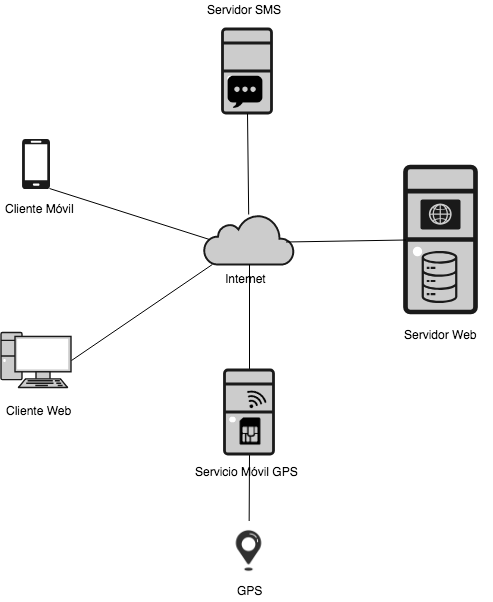

The diagram above was exported from draw.io. Its source (the exported page's mxGraphModel, read from the mxfile embedded in the PNG):
<mxGraphModel dx="758" dy="467" grid="1" gridSize="10" guides="1" tooltips="1" connect="1" arrows="1" fold="1" page="1" pageScale="1" pageWidth="827" pageHeight="1169" math="0" shadow="0">
  <root>
    <mxCell id="0" />
    <mxCell id="1" parent="0" />
    <mxCell id="yyTEqFeRDrDe6BGDoNGK-1" value="" style="fontColor=#0066CC;verticalAlign=top;verticalLabelPosition=bottom;labelPosition=center;align=center;html=1;outlineConnect=0;fillColor=#CCCCCC;strokeColor=#1A1A1A;gradientColor=none;gradientDirection=north;strokeWidth=2;shape=mxgraph.networks.pc;" parent="1" vertex="1">
      <mxGeometry x="79.5" y="492" width="70" height="55" as="geometry" />
    </mxCell>
    <mxCell id="yyTEqFeRDrDe6BGDoNGK-2" value="" style="fontColor=#0066CC;verticalAlign=top;verticalLabelPosition=bottom;labelPosition=center;align=center;html=1;outlineConnect=0;fillColor=#CCCCCC;strokeColor=#1A1A1A;gradientColor=none;gradientDirection=north;strokeWidth=2;shape=mxgraph.networks.desktop_pc;" parent="1" vertex="1">
      <mxGeometry x="484" y="326.5" width="70" height="145" as="geometry" />
    </mxCell>
    <mxCell id="yyTEqFeRDrDe6BGDoNGK-4" value="Servidor Web" style="text;html=1;resizable=0;points=[];autosize=1;align=left;verticalAlign=top;spacingTop=-4;" parent="1" vertex="1">
      <mxGeometry x="481" y="484.5" width="90" height="20" as="geometry" />
    </mxCell>
    <mxCell id="yyTEqFeRDrDe6BGDoNGK-11" value="" style="html=1;outlineConnect=0;fillColor=#CCCCCC;strokeColor=#1A1A1A;gradientColor=none;gradientDirection=north;strokeWidth=2;shape=mxgraph.networks.cloud;fontColor=#ffffff;" parent="1" vertex="1">
      <mxGeometry x="282.5" y="374" width="90" height="50" as="geometry" />
    </mxCell>
    <mxCell id="yyTEqFeRDrDe6BGDoNGK-12" value="" style="shadow=0;dashed=0;html=1;strokeColor=none;labelPosition=center;verticalLabelPosition=bottom;verticalAlign=top;align=center;shape=mxgraph.azure.mobile;fillColor=#1A1A1A;" parent="1" vertex="1">
      <mxGeometry x="100.5" y="298.5" width="28" height="50" as="geometry" />
    </mxCell>
    <mxCell id="yyTEqFeRDrDe6BGDoNGK-20" value="" style="shape=image;html=1;verticalAlign=top;verticalLabelPosition=bottom;labelBackgroundColor=#ffffff;imageAspect=0;aspect=fixed;image=https://cdn1.iconfinder.com/data/icons/twitter-ui-glyph/48/Sed-21-128.png" parent="1" vertex="1">
      <mxGeometry x="297.5" y="680.5" width="60" height="60" as="geometry" />
    </mxCell>
    <mxCell id="bYR8ckhfHMc7fIj85bkj-5" value="" style="endArrow=none;html=1;exitX=0.5;exitY=1;exitDx=0;exitDy=0;exitPerimeter=0;" parent="1" source="OwEaOBFSOd3kqmmiu2by-2" target="yyTEqFeRDrDe6BGDoNGK-20" edge="1">
      <mxGeometry width="50" height="50" relative="1" as="geometry">
        <mxPoint x="652.5" y="626.1705539358601" as="sourcePoint" />
        <mxPoint x="278.125" y="368.5" as="targetPoint" />
      </mxGeometry>
    </mxCell>
    <mxCell id="bYR8ckhfHMc7fIj85bkj-6" value="" style="endArrow=none;html=1;exitX=0.06;exitY=0.5;exitDx=0;exitDy=0;exitPerimeter=0;entryX=0.97;entryY=0.98;entryDx=0;entryDy=0;entryPerimeter=0;" parent="1" source="yyTEqFeRDrDe6BGDoNGK-11" target="yyTEqFeRDrDe6BGDoNGK-12" edge="1">
      <mxGeometry width="50" height="50" relative="1" as="geometry">
        <mxPoint x="347.5" y="492.5" as="sourcePoint" />
        <mxPoint x="288.125" y="378.5" as="targetPoint" />
      </mxGeometry>
    </mxCell>
    <mxCell id="bYR8ckhfHMc7fIj85bkj-7" value="" style="endArrow=none;html=1;entryX=1;entryY=0.5;entryDx=0;entryDy=0;entryPerimeter=0;" parent="1" source="yyTEqFeRDrDe6BGDoNGK-11" target="yyTEqFeRDrDe6BGDoNGK-1" edge="1">
      <mxGeometry width="50" height="50" relative="1" as="geometry">
        <mxPoint x="357.5" y="502.5" as="sourcePoint" />
        <mxPoint x="298.125" y="388.5" as="targetPoint" />
      </mxGeometry>
    </mxCell>
    <mxCell id="bYR8ckhfHMc7fIj85bkj-9" value="" style="outlineConnect=0;fontColor=#232F3E;gradientColor=none;fillColor=#1A1A1A;strokeColor=none;dashed=0;verticalLabelPosition=bottom;verticalAlign=top;align=center;html=1;fontSize=12;fontStyle=0;aspect=fixed;shape=mxgraph.aws4.iot_analytics_data_store;" parent="1" vertex="1">
      <mxGeometry x="500" y="410.5" width="36" height="52" as="geometry" />
    </mxCell>
    <mxCell id="bYR8ckhfHMc7fIj85bkj-13" value="Internet" style="text;html=1;resizable=0;points=[];autosize=1;align=left;verticalAlign=top;spacingTop=-4;" parent="1" vertex="1">
      <mxGeometry x="302" y="428.5" width="60" height="20" as="geometry" />
    </mxCell>
    <mxCell id="bYR8ckhfHMc7fIj85bkj-18" value="" style="endArrow=none;html=1;exitX=0;exitY=0.5;exitDx=0;exitDy=0;exitPerimeter=0;entryX=0.91;entryY=0.5;entryDx=0;entryDy=0;entryPerimeter=0;" parent="1" edge="1">
      <mxGeometry width="50" height="50" relative="1" as="geometry">
        <mxPoint x="484.5" y="399.5" as="sourcePoint" />
        <mxPoint x="364.5" y="401.5" as="targetPoint" />
      </mxGeometry>
    </mxCell>
    <mxCell id="bYR8ckhfHMc7fIj85bkj-19" value="" style="endArrow=none;html=1;entryX=0.5;entryY=1;entryDx=0;entryDy=0;entryPerimeter=0;exitX=0.5;exitY=0;exitDx=0;exitDy=0;exitPerimeter=0;" parent="1" source="OwEaOBFSOd3kqmmiu2by-2" target="yyTEqFeRDrDe6BGDoNGK-11" edge="1">
      <mxGeometry width="50" height="50" relative="1" as="geometry">
        <mxPoint x="670.5" y="603.5" as="sourcePoint" />
        <mxPoint x="232.5" y="710.5" as="targetPoint" />
      </mxGeometry>
    </mxCell>
    <mxCell id="OwEaOBFSOd3kqmmiu2by-1" value="" style="verticalLabelPosition=bottom;html=1;verticalAlign=top;align=center;strokeColor=none;fillColor=#1A1A1A;shape=mxgraph.azure.web_role;" vertex="1" parent="1">
      <mxGeometry x="499" y="359" width="40" height="30" as="geometry" />
    </mxCell>
    <mxCell id="OwEaOBFSOd3kqmmiu2by-2" value="" style="fontColor=#0066CC;verticalAlign=top;verticalLabelPosition=bottom;labelPosition=center;align=center;html=1;outlineConnect=0;fillColor=#CCCCCC;strokeColor=#1A1A1A;gradientColor=none;gradientDirection=north;strokeWidth=2;shape=mxgraph.networks.desktop_pc;" vertex="1" parent="1">
      <mxGeometry x="303" y="529.5" width="49" height="84" as="geometry" />
    </mxCell>
    <mxCell id="OwEaOBFSOd3kqmmiu2by-4" value="" style="shape=image;html=1;verticalAlign=top;verticalLabelPosition=bottom;labelBackgroundColor=#ffffff;imageAspect=0;aspect=fixed;image=https://cdn2.iconfinder.com/data/icons/free-mobile-icon-kit/64/SIM_card.png;fillColor=#1A1A1A;" vertex="1" parent="1">
      <mxGeometry x="313.5" y="576" width="30" height="30" as="geometry" />
    </mxCell>
    <mxCell id="OwEaOBFSOd3kqmmiu2by-6" value="" style="shape=image;html=1;verticalAlign=top;verticalLabelPosition=bottom;labelBackgroundColor=#ffffff;imageAspect=0;aspect=fixed;image=https://cdn4.iconfinder.com/data/icons/vecico-connectivity/288/wifi_Symbol-128.png;fillColor=#1A1A1A;rotation=30;" vertex="1" parent="1">
      <mxGeometry x="322.5" y="549.5" width="22" height="22" as="geometry" />
    </mxCell>
    <mxCell id="OwEaOBFSOd3kqmmiu2by-7" value="" style="fontColor=#0066CC;verticalAlign=top;verticalLabelPosition=bottom;labelPosition=center;align=center;html=1;outlineConnect=0;fillColor=#CCCCCC;strokeColor=#1A1A1A;gradientColor=none;gradientDirection=north;strokeWidth=2;shape=mxgraph.networks.desktop_pc;" vertex="1" parent="1">
      <mxGeometry x="301" y="188.5" width="49" height="84" as="geometry" />
    </mxCell>
    <mxCell id="OwEaOBFSOd3kqmmiu2by-10" value="" style="shape=image;html=1;verticalAlign=top;verticalLabelPosition=bottom;labelBackgroundColor=#ffffff;imageAspect=0;aspect=fixed;image=https://cdn1.iconfinder.com/data/icons/ios-11-glyphs/30/sms-128.png;strokeColor=#1A1A1A;fillColor=#1A1A1A;" vertex="1" parent="1">
      <mxGeometry x="304" y="230.5" width="40" height="40" as="geometry" />
    </mxCell>
    <mxCell id="OwEaOBFSOd3kqmmiu2by-11" value="" style="endArrow=none;html=1;entryX=0.5;entryY=1;entryDx=0;entryDy=0;entryPerimeter=0;" edge="1" parent="1" source="yyTEqFeRDrDe6BGDoNGK-11" target="OwEaOBFSOd3kqmmiu2by-7">
      <mxGeometry width="50" height="50" relative="1" as="geometry">
        <mxPoint x="342.5" y="348.5" as="sourcePoint" />
        <mxPoint x="342.5" y="242.5" as="targetPoint" />
      </mxGeometry>
    </mxCell>
    <mxCell id="OwEaOBFSOd3kqmmiu2by-14" value="Servidor SMS" style="text;html=1;resizable=0;points=[];autosize=1;align=left;verticalAlign=top;spacingTop=-4;" vertex="1" parent="1">
      <mxGeometry x="284" y="160" width="90" height="20" as="geometry" />
    </mxCell>
    <mxCell id="OwEaOBFSOd3kqmmiu2by-15" value="Cliente Móvil" style="text;html=1;resizable=0;points=[];autosize=1;align=left;verticalAlign=top;spacingTop=-4;" vertex="1" parent="1">
      <mxGeometry x="81.5" y="359" width="80" height="20" as="geometry" />
    </mxCell>
    <mxCell id="OwEaOBFSOd3kqmmiu2by-16" value="Cliente Web" style="text;html=1;resizable=0;points=[];autosize=1;align=left;verticalAlign=top;spacingTop=-4;" vertex="1" parent="1">
      <mxGeometry x="82.5" y="561" width="80" height="20" as="geometry" />
    </mxCell>
    <mxCell id="OwEaOBFSOd3kqmmiu2by-17" value="Servicio Móvil GPS" style="text;html=1;resizable=0;points=[];autosize=1;align=left;verticalAlign=top;spacingTop=-4;" vertex="1" parent="1">
      <mxGeometry x="271.5" y="622" width="120" height="20" as="geometry" />
    </mxCell>
    <mxCell id="OwEaOBFSOd3kqmmiu2by-18" value="GPS" style="text;html=1;resizable=0;points=[];autosize=1;align=left;verticalAlign=top;spacingTop=-4;" vertex="1" parent="1">
      <mxGeometry x="313.5" y="740.5" width="40" height="20" as="geometry" />
    </mxCell>
  </root>
</mxGraphModel>